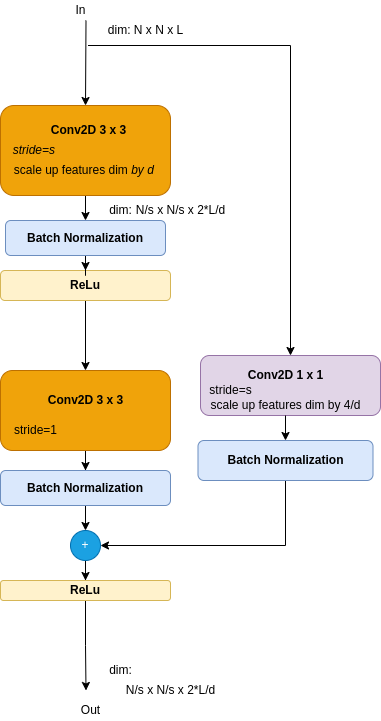

The diagram above was exported from draw.io. Its source (the exported page's mxGraphModel, read from the mxfile embedded in the PNG):
<mxGraphModel dx="1350" dy="712" grid="1" gridSize="10" guides="1" tooltips="1" connect="1" arrows="1" fold="1" page="1" pageScale="1" pageWidth="850" pageHeight="1100" math="0" shadow="0">
  <root>
    <mxCell id="0" />
    <mxCell id="1" parent="0" />
    <mxCell id="BakjQRF6LoRitdOSt6dI-10" value="" style="edgeStyle=orthogonalEdgeStyle;rounded=0;orthogonalLoop=1;jettySize=auto;html=1;" edge="1" parent="1" source="BakjQRF6LoRitdOSt6dI-11" target="BakjQRF6LoRitdOSt6dI-23">
      <mxGeometry relative="1" as="geometry" />
    </mxCell>
    <mxCell id="BakjQRF6LoRitdOSt6dI-11" value="" style="rounded=1;whiteSpace=wrap;html=1;fillColor=#f0a30a;strokeColor=#BD7000;fontColor=#000000;" vertex="1" parent="1">
      <mxGeometry x="150" y="430" width="170" height="80" as="geometry" />
    </mxCell>
    <mxCell id="BakjQRF6LoRitdOSt6dI-12" value="" style="edgeStyle=orthogonalEdgeStyle;rounded=0;orthogonalLoop=1;jettySize=auto;html=1;" edge="1" parent="1" source="BakjQRF6LoRitdOSt6dI-13" target="BakjQRF6LoRitdOSt6dI-38">
      <mxGeometry relative="1" as="geometry" />
    </mxCell>
    <mxCell id="BakjQRF6LoRitdOSt6dI-13" value="" style="rounded=1;whiteSpace=wrap;html=1;fillColor=#f0a30a;strokeColor=#BD7000;fontColor=#000000;" vertex="1" parent="1">
      <mxGeometry x="150" y="165" width="170" height="90" as="geometry" />
    </mxCell>
    <mxCell id="BakjQRF6LoRitdOSt6dI-14" value="In" style="text;html=1;align=center;verticalAlign=middle;resizable=0;points=[];autosize=1;strokeColor=none;fillColor=none;" vertex="1" parent="1">
      <mxGeometry x="215" y="60" width="30" height="20" as="geometry" />
    </mxCell>
    <mxCell id="BakjQRF6LoRitdOSt6dI-15" value="Out" style="text;html=1;align=center;verticalAlign=middle;resizable=0;points=[];autosize=1;strokeColor=none;fillColor=none;" vertex="1" parent="1">
      <mxGeometry x="225" y="760" width="30" height="20" as="geometry" />
    </mxCell>
    <mxCell id="BakjQRF6LoRitdOSt6dI-16" value="&lt;i&gt;&amp;nbsp;&amp;nbsp;&lt;/i&gt;scale up features dim&amp;nbsp;&lt;i&gt;by d&lt;/i&gt;" style="text;html=1;align=center;verticalAlign=middle;resizable=0;points=[];autosize=1;strokeColor=none;fillColor=none;" vertex="1" parent="1">
      <mxGeometry x="150" y="220" width="160" height="20" as="geometry" />
    </mxCell>
    <mxCell id="BakjQRF6LoRitdOSt6dI-17" value="&lt;b&gt;Conv2D 3 x 3&lt;/b&gt;" style="text;html=1;align=center;verticalAlign=middle;resizable=0;points=[];autosize=1;strokeColor=none;fillColor=none;" vertex="1" parent="1">
      <mxGeometry x="192.5" y="180" width="90" height="20" as="geometry" />
    </mxCell>
    <mxCell id="BakjQRF6LoRitdOSt6dI-18" value="&lt;i&gt;&amp;nbsp;&amp;nbsp;&lt;span style=&quot;color: rgba(0 , 0 , 0 , 0) ; font-family: monospace ; font-size: 0px&quot;&gt;%3CmxGraphModel%3E%3Croot%3E%3CmxCell%20id%3D%220%22%2F%3E%3CmxCell%20id%3D%221%22%20parent%3D%220%22%2F%3E%3CmxCell%20id%3D%222%22%20value%3D%22%22%20style%3D%22endArrow%3Dclassic%3Bhtml%3D1%3Brounded%3D0%3B%22%20edge%3D%221%22%20parent%3D%221%22%3E%3CmxGeometry%20width%3D%2250%22%20height%3D%2250%22%20relative%3D%221%22%20as%3D%22geometry%22%3E%3CmxPoint%20x%3D%22640%22%20y%3D%22230%22%20as%3D%22sourcePoint%22%2F%3E%3CmxPoint%20x%3D%22640%22%20y%3D%22250%22%20as%3D%22targetPoint%22%2F%3E%3C%2FmxGeometry%3E%3C%2FmxCell%3E%3C%2Froot%3E%3C%2Fmx&lt;/span&gt;stride=s&lt;/i&gt;" style="text;html=1;align=center;verticalAlign=middle;resizable=0;points=[];autosize=1;strokeColor=none;fillColor=none;" vertex="1" parent="1">
      <mxGeometry x="150" y="200" width="60" height="20" as="geometry" />
    </mxCell>
    <mxCell id="BakjQRF6LoRitdOSt6dI-19" value="dim: N x N x L" style="text;html=1;align=center;verticalAlign=middle;resizable=0;points=[];autosize=1;strokeColor=none;fillColor=none;" vertex="1" parent="1">
      <mxGeometry x="250" y="80" width="90" height="20" as="geometry" />
    </mxCell>
    <mxCell id="BakjQRF6LoRitdOSt6dI-20" value="&lt;span style=&quot;color: rgba(0 , 0 , 0 , 0) ; font-family: monospace ; font-size: 0px&quot;&gt;%3CmxGraphModel%3E%3Croot%3E%3CmxCell%20id%3D%220%22%2F%3E%3CmxCell%20id%3D%221%22%20parent%3D%220%22%2F%3E%3CmxCell%20id%3D%222%22%20value%3D%22N%2Fs%20x%20N%2Fs%20x%202*L%2Fd%22%20style%3D%22text%3Bhtml%3D1%3Balign%3Dcenter%3BverticalAlign%3Dmiddle%3Bresizable%3D0%3Bpoints%3D%5B%5D%3Bautosize%3D1%3BstrokeColor%3Dnone%3BfillColor%3Dnone%3B%22%20vertex%3D%221%22%20parent%3D%221%22%3E%3CmxGeometry%20x%3D%22820%22%20y%3D%22760%22%20width%3D%22100%22%20height%3D%2220%22%20as%3D%22geometry%22%2F%3E%3C%2FmxCell%3E%3C%2Froot%3E%3C%2FmxGraphModel%3E&lt;/span&gt;" style="text;html=1;align=center;verticalAlign=middle;resizable=0;points=[];autosize=1;strokeColor=none;fillColor=none;" vertex="1" parent="1">
      <mxGeometry x="295" y="740" width="20" height="20" as="geometry" />
    </mxCell>
    <mxCell id="BakjQRF6LoRitdOSt6dI-21" value="stride=1" style="text;html=1;align=center;verticalAlign=middle;resizable=0;points=[];autosize=1;strokeColor=none;fillColor=none;" vertex="1" parent="1">
      <mxGeometry x="155" y="480" width="60" height="20" as="geometry" />
    </mxCell>
    <mxCell id="BakjQRF6LoRitdOSt6dI-22" value="" style="edgeStyle=orthogonalEdgeStyle;rounded=0;orthogonalLoop=1;jettySize=auto;html=1;entryX=0.5;entryY=0;entryDx=0;entryDy=0;" edge="1" parent="1" source="BakjQRF6LoRitdOSt6dI-23" target="BakjQRF6LoRitdOSt6dI-31">
      <mxGeometry relative="1" as="geometry">
        <mxPoint x="235" y="600" as="targetPoint" />
      </mxGeometry>
    </mxCell>
    <mxCell id="BakjQRF6LoRitdOSt6dI-23" value="&lt;b&gt;Batch Normalization&lt;/b&gt;" style="rounded=1;whiteSpace=wrap;html=1;fillColor=#dae8fc;strokeColor=#6c8ebf;" vertex="1" parent="1">
      <mxGeometry x="150" y="530" width="170" height="35" as="geometry" />
    </mxCell>
    <mxCell id="BakjQRF6LoRitdOSt6dI-30" value="" style="edgeStyle=orthogonalEdgeStyle;rounded=0;orthogonalLoop=1;jettySize=auto;html=1;" edge="1" parent="1" source="BakjQRF6LoRitdOSt6dI-31" target="BakjQRF6LoRitdOSt6dI-36">
      <mxGeometry relative="1" as="geometry" />
    </mxCell>
    <mxCell id="BakjQRF6LoRitdOSt6dI-31" value="+" style="ellipse;whiteSpace=wrap;html=1;aspect=fixed;fillColor=#1ba1e2;fontColor=#ffffff;strokeColor=#006EAF;" vertex="1" parent="1">
      <mxGeometry x="220" y="590" width="30" height="30" as="geometry" />
    </mxCell>
    <mxCell id="BakjQRF6LoRitdOSt6dI-32" style="edgeStyle=orthogonalEdgeStyle;rounded=0;orthogonalLoop=1;jettySize=auto;html=1;exitX=0.5;exitY=1;exitDx=0;exitDy=0;" edge="1" parent="1">
      <mxGeometry relative="1" as="geometry">
        <mxPoint x="280" y="335" as="sourcePoint" />
        <mxPoint x="280" y="335" as="targetPoint" />
      </mxGeometry>
    </mxCell>
    <mxCell id="BakjQRF6LoRitdOSt6dI-33" value="" style="edgeStyle=orthogonalEdgeStyle;rounded=0;orthogonalLoop=1;jettySize=auto;html=1;" edge="1" parent="1" source="BakjQRF6LoRitdOSt6dI-34" target="BakjQRF6LoRitdOSt6dI-11">
      <mxGeometry relative="1" as="geometry" />
    </mxCell>
    <mxCell id="BakjQRF6LoRitdOSt6dI-34" value="&lt;b&gt;ReLu&lt;/b&gt;" style="rounded=1;whiteSpace=wrap;html=1;fillColor=#fff2cc;strokeColor=#d6b656;" vertex="1" parent="1">
      <mxGeometry x="150" y="330" width="170" height="30" as="geometry" />
    </mxCell>
    <mxCell id="BakjQRF6LoRitdOSt6dI-35" value="" style="edgeStyle=orthogonalEdgeStyle;rounded=0;orthogonalLoop=1;jettySize=auto;html=1;" edge="1" parent="1" source="BakjQRF6LoRitdOSt6dI-36">
      <mxGeometry relative="1" as="geometry">
        <mxPoint x="235.5" y="750" as="targetPoint" />
      </mxGeometry>
    </mxCell>
    <mxCell id="BakjQRF6LoRitdOSt6dI-36" value="&lt;b&gt;ReLu&lt;/b&gt;" style="rounded=1;whiteSpace=wrap;html=1;fillColor=#fff2cc;strokeColor=#d6b656;" vertex="1" parent="1">
      <mxGeometry x="150" y="640" width="170" height="20" as="geometry" />
    </mxCell>
    <mxCell id="BakjQRF6LoRitdOSt6dI-37" value="" style="edgeStyle=orthogonalEdgeStyle;rounded=0;orthogonalLoop=1;jettySize=auto;html=1;" edge="1" parent="1" source="BakjQRF6LoRitdOSt6dI-38" target="BakjQRF6LoRitdOSt6dI-34">
      <mxGeometry relative="1" as="geometry" />
    </mxCell>
    <mxCell id="BakjQRF6LoRitdOSt6dI-38" value="&lt;b&gt;Batch Normalization&lt;/b&gt;" style="rounded=1;whiteSpace=wrap;html=1;fillColor=#dae8fc;strokeColor=#6c8ebf;" vertex="1" parent="1">
      <mxGeometry x="155" y="280" width="160" height="35" as="geometry" />
    </mxCell>
    <mxCell id="BakjQRF6LoRitdOSt6dI-39" value="dim:" style="text;html=1;align=center;verticalAlign=middle;resizable=0;points=[];autosize=1;strokeColor=none;fillColor=none;" vertex="1" parent="1">
      <mxGeometry x="250" y="720" width="40" height="20" as="geometry" />
    </mxCell>
    <mxCell id="BakjQRF6LoRitdOSt6dI-43" value="" style="endArrow=classic;html=1;rounded=0;entryX=0.5;entryY=0;entryDx=0;entryDy=0;" edge="1" parent="1" target="BakjQRF6LoRitdOSt6dI-13">
      <mxGeometry width="50" height="50" relative="1" as="geometry">
        <mxPoint x="235.5" y="80" as="sourcePoint" />
        <mxPoint x="200" y="70" as="targetPoint" />
      </mxGeometry>
    </mxCell>
    <mxCell id="BakjQRF6LoRitdOSt6dI-44" value="" style="endArrow=classic;html=1;rounded=0;entryX=0.5;entryY=0;entryDx=0;entryDy=0;" edge="1" parent="1" target="BakjQRF6LoRitdOSt6dI-51">
      <mxGeometry width="50" height="50" relative="1" as="geometry">
        <mxPoint x="237.5" y="105" as="sourcePoint" />
        <mxPoint x="407.5" y="370" as="targetPoint" />
        <Array as="points">
          <mxPoint x="440" y="105" />
        </Array>
      </mxGeometry>
    </mxCell>
    <mxCell id="BakjQRF6LoRitdOSt6dI-45" value="N/s x N/s x 2*L/d" style="text;html=1;align=center;verticalAlign=middle;resizable=0;points=[];autosize=1;strokeColor=none;fillColor=none;" vertex="1" parent="1">
      <mxGeometry x="280" y="260" width="100" height="20" as="geometry" />
    </mxCell>
    <mxCell id="BakjQRF6LoRitdOSt6dI-46" value="dim:" style="text;html=1;align=center;verticalAlign=middle;resizable=0;points=[];autosize=1;strokeColor=none;fillColor=none;" vertex="1" parent="1">
      <mxGeometry x="250" y="260" width="40" height="20" as="geometry" />
    </mxCell>
    <mxCell id="BakjQRF6LoRitdOSt6dI-47" value="&lt;b&gt;Conv2D&amp;nbsp;3 x 3&lt;/b&gt;" style="text;html=1;align=center;verticalAlign=middle;resizable=0;points=[];autosize=1;strokeColor=none;fillColor=none;" vertex="1" parent="1">
      <mxGeometry x="190" y="450" width="90" height="20" as="geometry" />
    </mxCell>
    <mxCell id="BakjQRF6LoRitdOSt6dI-48" value="&lt;b&gt;&lt;br&gt;&lt;/b&gt;" style="text;html=1;align=center;verticalAlign=middle;resizable=0;points=[];autosize=1;strokeColor=none;fillColor=none;" vertex="1" parent="1">
      <mxGeometry x="417.5" y="405" width="20" height="20" as="geometry" />
    </mxCell>
    <mxCell id="BakjQRF6LoRitdOSt6dI-49" style="edgeStyle=orthogonalEdgeStyle;rounded=0;orthogonalLoop=1;jettySize=auto;html=1;entryX=1;entryY=0.5;entryDx=0;entryDy=0;" edge="1" parent="1" source="BakjQRF6LoRitdOSt6dI-50" target="BakjQRF6LoRitdOSt6dI-31">
      <mxGeometry relative="1" as="geometry">
        <Array as="points">
          <mxPoint x="435" y="605" />
        </Array>
      </mxGeometry>
    </mxCell>
    <mxCell id="BakjQRF6LoRitdOSt6dI-50" value="&lt;b&gt;Batch Normalization&lt;/b&gt;" style="rounded=1;whiteSpace=wrap;html=1;fillColor=#dae8fc;strokeColor=#6c8ebf;" vertex="1" parent="1">
      <mxGeometry x="347.5" y="500" width="175" height="40" as="geometry" />
    </mxCell>
    <mxCell id="BakjQRF6LoRitdOSt6dI-51" value="" style="rounded=1;whiteSpace=wrap;html=1;fillColor=#e1d5e7;strokeColor=#9673a6;" vertex="1" parent="1">
      <mxGeometry x="350" y="415" width="180" height="60" as="geometry" />
    </mxCell>
    <mxCell id="BakjQRF6LoRitdOSt6dI-53" value="&lt;b&gt;Conv2D 1 x 1&lt;br&gt;&lt;/b&gt;" style="text;html=1;align=center;verticalAlign=middle;resizable=0;points=[];autosize=1;strokeColor=none;fillColor=none;" vertex="1" parent="1">
      <mxGeometry x="390" y="425" width="90" height="20" as="geometry" />
    </mxCell>
    <mxCell id="BakjQRF6LoRitdOSt6dI-54" value="stride=s" style="text;html=1;align=center;verticalAlign=middle;resizable=0;points=[];autosize=1;strokeColor=none;fillColor=none;" vertex="1" parent="1">
      <mxGeometry x="350" y="440" width="60" height="20" as="geometry" />
    </mxCell>
    <mxCell id="BakjQRF6LoRitdOSt6dI-64" value="" style="edgeStyle=orthogonalEdgeStyle;rounded=0;orthogonalLoop=1;jettySize=auto;html=1;" edge="1" parent="1" source="BakjQRF6LoRitdOSt6dI-56" target="BakjQRF6LoRitdOSt6dI-50">
      <mxGeometry relative="1" as="geometry" />
    </mxCell>
    <mxCell id="BakjQRF6LoRitdOSt6dI-56" value="&lt;span&gt;scale up features dim by 4/d&lt;/span&gt;" style="text;html=1;align=center;verticalAlign=middle;resizable=0;points=[];autosize=1;strokeColor=none;fillColor=none;" vertex="1" parent="1">
      <mxGeometry x="350" y="455" width="170" height="20" as="geometry" />
    </mxCell>
    <mxCell id="BakjQRF6LoRitdOSt6dI-58" value="N/s x N/s x 2*L/d" style="text;html=1;align=center;verticalAlign=middle;resizable=0;points=[];autosize=1;strokeColor=none;fillColor=none;" vertex="1" parent="1">
      <mxGeometry x="270" y="740" width="100" height="20" as="geometry" />
    </mxCell>
  </root>
</mxGraphModel>